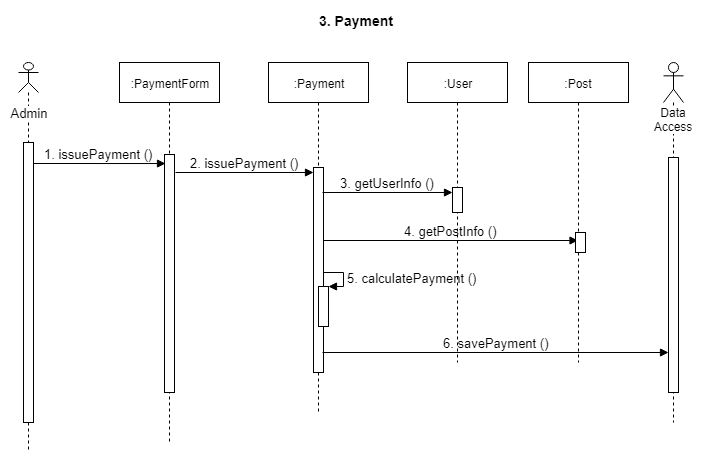

The diagram above was exported from draw.io. Its source (the exported page's mxGraphModel, read from the mxfile embedded in the PNG):
<mxGraphModel dx="782" dy="386" grid="1" gridSize="10" guides="1" tooltips="1" connect="1" arrows="1" fold="1" page="1" pageScale="1" pageWidth="827" pageHeight="1169" math="0" shadow="0">
  <root>
    <mxCell id="0" />
    <mxCell id="1" parent="0" />
    <mxCell id="izwkwdvWK6zhRXJxxQwd-1" value="&lt;font style=&quot;font-size: 13px&quot;&gt;Admin&lt;/font&gt;" style="shape=umlLifeline;participant=umlActor;perimeter=lifelinePerimeter;whiteSpace=wrap;html=1;container=1;collapsible=0;recursiveResize=0;verticalAlign=top;spacingTop=36;labelBackgroundColor=#ffffff;outlineConnect=0;size=30;" vertex="1" parent="1">
      <mxGeometry x="60" y="80" width="20" height="390" as="geometry" />
    </mxCell>
    <mxCell id="izwkwdvWK6zhRXJxxQwd-9" value="" style="html=1;points=[];perimeter=orthogonalPerimeter;" vertex="1" parent="izwkwdvWK6zhRXJxxQwd-1">
      <mxGeometry x="5" y="80" width="10" height="280" as="geometry" />
    </mxCell>
    <mxCell id="izwkwdvWK6zhRXJxxQwd-12" value="&lt;font style=&quot;font-size: 13px&quot;&gt;1. issuePayment ()&lt;/font&gt;" style="html=1;verticalAlign=bottom;endArrow=block;entryX=0.1;entryY=0.038;entryDx=0;entryDy=0;entryPerimeter=0;" edge="1" parent="izwkwdvWK6zhRXJxxQwd-1" target="izwkwdvWK6zhRXJxxQwd-10">
      <mxGeometry width="80" relative="1" as="geometry">
        <mxPoint x="15" y="101" as="sourcePoint" />
        <mxPoint x="132" y="101.26499999999999" as="targetPoint" />
      </mxGeometry>
    </mxCell>
    <mxCell id="izwkwdvWK6zhRXJxxQwd-2" value="&lt;b&gt;&lt;font style=&quot;font-size: 14px&quot;&gt;3. Payment&lt;/font&gt;&lt;/b&gt;" style="text;html=1;resizable=0;points=[];autosize=1;align=left;verticalAlign=top;spacingTop=-4;" vertex="1" parent="1">
      <mxGeometry x="359" y="28" width="90" height="20" as="geometry" />
    </mxCell>
    <mxCell id="izwkwdvWK6zhRXJxxQwd-3" value=":PaymentForm" style="shape=umlLifeline;perimeter=lifelinePerimeter;whiteSpace=wrap;html=1;container=1;collapsible=0;recursiveResize=0;outlineConnect=0;" vertex="1" parent="1">
      <mxGeometry x="161" y="80" width="100" height="380" as="geometry" />
    </mxCell>
    <mxCell id="izwkwdvWK6zhRXJxxQwd-10" value="" style="html=1;points=[];perimeter=orthogonalPerimeter;" vertex="1" parent="izwkwdvWK6zhRXJxxQwd-3">
      <mxGeometry x="45" y="92" width="10" height="238" as="geometry" />
    </mxCell>
    <mxCell id="izwkwdvWK6zhRXJxxQwd-15" value="&lt;font style=&quot;font-size: 13px&quot;&gt;2. issuePayment ()&lt;/font&gt;" style="html=1;verticalAlign=bottom;endArrow=block;" edge="1" parent="izwkwdvWK6zhRXJxxQwd-3" target="izwkwdvWK6zhRXJxxQwd-14">
      <mxGeometry width="80" relative="1" as="geometry">
        <mxPoint x="56" y="110" as="sourcePoint" />
        <mxPoint x="206" y="109.96000000000004" as="targetPoint" />
      </mxGeometry>
    </mxCell>
    <mxCell id="izwkwdvWK6zhRXJxxQwd-4" value=":Payment" style="shape=umlLifeline;perimeter=lifelinePerimeter;whiteSpace=wrap;html=1;container=1;collapsible=0;recursiveResize=0;outlineConnect=0;" vertex="1" parent="1">
      <mxGeometry x="310" y="80" width="100" height="350" as="geometry" />
    </mxCell>
    <mxCell id="izwkwdvWK6zhRXJxxQwd-14" value="" style="html=1;points=[];perimeter=orthogonalPerimeter;" vertex="1" parent="izwkwdvWK6zhRXJxxQwd-4">
      <mxGeometry x="45" y="105" width="10" height="205" as="geometry" />
    </mxCell>
    <mxCell id="izwkwdvWK6zhRXJxxQwd-17" value="&lt;font style=&quot;font-size: 13px&quot;&gt;3. getUserInfo ()&lt;/font&gt;" style="html=1;verticalAlign=bottom;endArrow=block;" edge="1" parent="izwkwdvWK6zhRXJxxQwd-4">
      <mxGeometry width="80" relative="1" as="geometry">
        <mxPoint x="54" y="130" as="sourcePoint" />
        <mxPoint x="184" y="130" as="targetPoint" />
      </mxGeometry>
    </mxCell>
    <mxCell id="izwkwdvWK6zhRXJxxQwd-18" value="&lt;font style=&quot;font-size: 13px&quot;&gt;4. getPostInfo ()&lt;/font&gt;" style="html=1;verticalAlign=bottom;endArrow=block;" edge="1" parent="izwkwdvWK6zhRXJxxQwd-4" target="izwkwdvWK6zhRXJxxQwd-6">
      <mxGeometry width="80" relative="1" as="geometry">
        <mxPoint x="55" y="178" as="sourcePoint" />
        <mxPoint x="301.6700000000001" y="178.03999999999996" as="targetPoint" />
      </mxGeometry>
    </mxCell>
    <mxCell id="izwkwdvWK6zhRXJxxQwd-22" value="" style="html=1;points=[];perimeter=orthogonalPerimeter;" vertex="1" parent="izwkwdvWK6zhRXJxxQwd-4">
      <mxGeometry x="50" y="224" width="10" height="40" as="geometry" />
    </mxCell>
    <mxCell id="izwkwdvWK6zhRXJxxQwd-23" value="&lt;font style=&quot;font-size: 13px&quot;&gt;5. calculatePayment ()&lt;/font&gt;" style="edgeStyle=orthogonalEdgeStyle;html=1;align=left;spacingLeft=2;endArrow=block;rounded=0;entryX=1;entryY=0;" edge="1" target="izwkwdvWK6zhRXJxxQwd-22" parent="izwkwdvWK6zhRXJxxQwd-4">
      <mxGeometry relative="1" as="geometry">
        <mxPoint x="55" y="210" as="sourcePoint" />
        <Array as="points">
          <mxPoint x="75" y="210" />
        </Array>
      </mxGeometry>
    </mxCell>
    <mxCell id="izwkwdvWK6zhRXJxxQwd-28" value="&lt;font style=&quot;font-size: 13px&quot;&gt;6. savePayment ()&lt;/font&gt;" style="html=1;verticalAlign=bottom;endArrow=block;" edge="1" parent="izwkwdvWK6zhRXJxxQwd-4" target="izwkwdvWK6zhRXJxxQwd-26">
      <mxGeometry width="80" relative="1" as="geometry">
        <mxPoint x="54" y="290" as="sourcePoint" />
        <mxPoint x="429" y="290" as="targetPoint" />
      </mxGeometry>
    </mxCell>
    <mxCell id="izwkwdvWK6zhRXJxxQwd-5" value=":User" style="shape=umlLifeline;perimeter=lifelinePerimeter;whiteSpace=wrap;html=1;container=1;collapsible=0;recursiveResize=0;outlineConnect=0;" vertex="1" parent="1">
      <mxGeometry x="449" y="80" width="100" height="300" as="geometry" />
    </mxCell>
    <mxCell id="izwkwdvWK6zhRXJxxQwd-16" value="" style="html=1;points=[];perimeter=orthogonalPerimeter;" vertex="1" parent="izwkwdvWK6zhRXJxxQwd-5">
      <mxGeometry x="45" y="125" width="10" height="25" as="geometry" />
    </mxCell>
    <mxCell id="izwkwdvWK6zhRXJxxQwd-6" value=":Post" style="shape=umlLifeline;perimeter=lifelinePerimeter;whiteSpace=wrap;html=1;container=1;collapsible=0;recursiveResize=0;outlineConnect=0;" vertex="1" parent="1">
      <mxGeometry x="570" y="80" width="100" height="300" as="geometry" />
    </mxCell>
    <mxCell id="izwkwdvWK6zhRXJxxQwd-19" value="" style="html=1;points=[];perimeter=orthogonalPerimeter;" vertex="1" parent="izwkwdvWK6zhRXJxxQwd-6">
      <mxGeometry x="47" y="170" width="10" height="20" as="geometry" />
    </mxCell>
    <mxCell id="izwkwdvWK6zhRXJxxQwd-7" value="Data Access" style="shape=umlLifeline;participant=umlActor;perimeter=lifelinePerimeter;whiteSpace=wrap;html=1;container=1;collapsible=0;recursiveResize=0;verticalAlign=top;spacingTop=36;labelBackgroundColor=#ffffff;outlineConnect=0;" vertex="1" parent="1">
      <mxGeometry x="705" y="80" width="20" height="360" as="geometry" />
    </mxCell>
    <mxCell id="izwkwdvWK6zhRXJxxQwd-26" value="" style="html=1;points=[];perimeter=orthogonalPerimeter;" vertex="1" parent="izwkwdvWK6zhRXJxxQwd-7">
      <mxGeometry x="5" y="95" width="10" height="235" as="geometry" />
    </mxCell>
  </root>
</mxGraphModel>